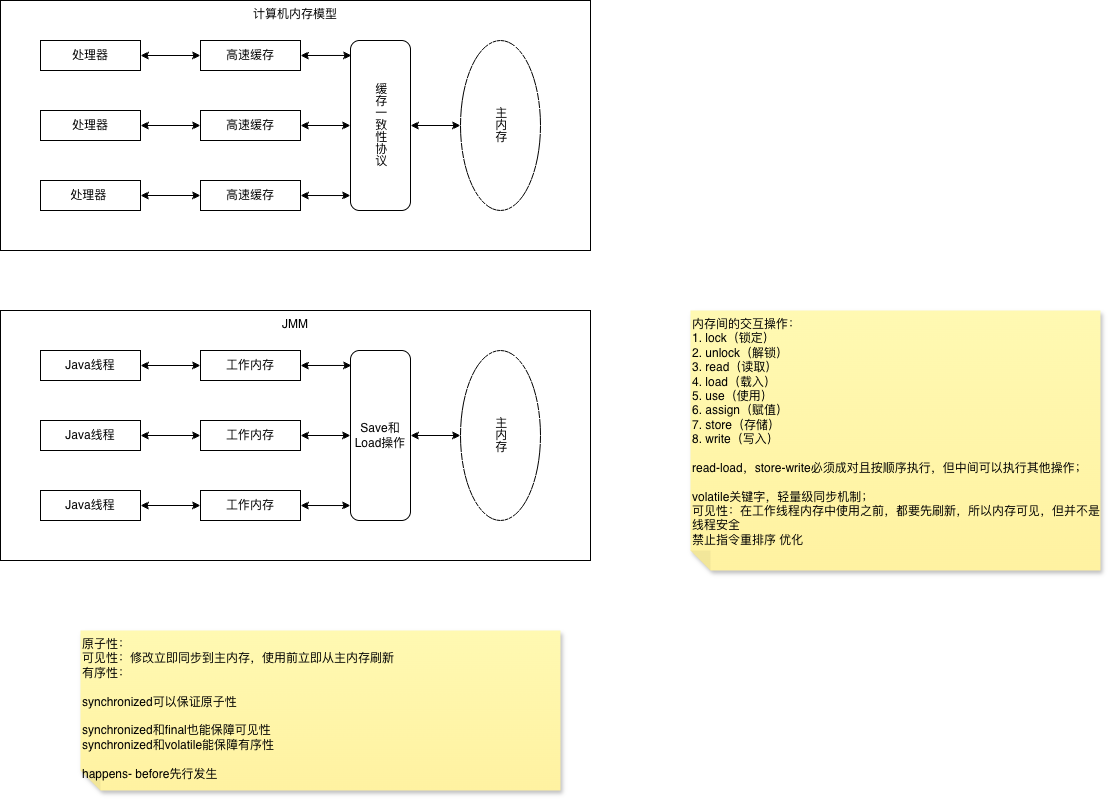

The diagram above was exported from draw.io. Its source (the exported page's mxGraphModel, read from the mxfile embedded in the PNG):
<mxGraphModel dx="860" dy="555" grid="1" gridSize="10" guides="1" tooltips="1" connect="1" arrows="1" fold="1" page="1" pageScale="1" pageWidth="827" pageHeight="1169" math="0" shadow="0">
  <root>
    <mxCell id="0" />
    <mxCell id="1" parent="0" />
    <mxCell id="rtHNxPNqsrx9_jO6f_33-17" parent="1" style="rounded=0;whiteSpace=wrap;html=1;verticalAlign=top;" value="计算机内存模型" vertex="1">
      <mxGeometry height="250" width="590" x="80" y="60" as="geometry" />
    </mxCell>
    <mxCell id="rtHNxPNqsrx9_jO6f_33-11" edge="1" parent="1" source="rtHNxPNqsrx9_jO6f_33-1" style="edgeStyle=orthogonalEdgeStyle;rounded=0;orthogonalLoop=1;jettySize=auto;html=1;exitX=1;exitY=0.5;exitDx=0;exitDy=0;entryX=0;entryY=0.5;entryDx=0;entryDy=0;startArrow=classic;startFill=1;" target="rtHNxPNqsrx9_jO6f_33-7">
      <mxGeometry relative="1" as="geometry" />
    </mxCell>
    <mxCell id="rtHNxPNqsrx9_jO6f_33-1" parent="1" style="rounded=0;whiteSpace=wrap;html=1;" value="处理器" vertex="1">
      <mxGeometry height="30" width="100" x="120" y="100" as="geometry" />
    </mxCell>
    <mxCell id="rtHNxPNqsrx9_jO6f_33-12" edge="1" parent="1" source="rtHNxPNqsrx9_jO6f_33-3" style="edgeStyle=orthogonalEdgeStyle;rounded=0;orthogonalLoop=1;jettySize=auto;html=1;exitX=1;exitY=0.5;exitDx=0;exitDy=0;entryX=0;entryY=0.5;entryDx=0;entryDy=0;startArrow=classic;startFill=1;" target="rtHNxPNqsrx9_jO6f_33-6">
      <mxGeometry relative="1" as="geometry" />
    </mxCell>
    <mxCell id="rtHNxPNqsrx9_jO6f_33-3" parent="1" style="rounded=0;whiteSpace=wrap;html=1;" value="处理器" vertex="1">
      <mxGeometry height="30" width="100" x="120" y="170" as="geometry" />
    </mxCell>
    <mxCell id="rtHNxPNqsrx9_jO6f_33-13" edge="1" parent="1" source="rtHNxPNqsrx9_jO6f_33-4" style="edgeStyle=orthogonalEdgeStyle;rounded=0;orthogonalLoop=1;jettySize=auto;html=1;exitX=1;exitY=0.5;exitDx=0;exitDy=0;startArrow=classic;startFill=1;" target="rtHNxPNqsrx9_jO6f_33-5">
      <mxGeometry relative="1" as="geometry" />
    </mxCell>
    <mxCell id="rtHNxPNqsrx9_jO6f_33-4" parent="1" style="rounded=0;whiteSpace=wrap;html=1;" value="处理器&amp;nbsp;" vertex="1">
      <mxGeometry height="30" width="100" x="120" y="240" as="geometry" />
    </mxCell>
    <mxCell id="rtHNxPNqsrx9_jO6f_33-5" parent="1" style="rounded=0;whiteSpace=wrap;html=1;" value="高速缓存" vertex="1">
      <mxGeometry height="30" width="100" x="280" y="240" as="geometry" />
    </mxCell>
    <mxCell id="rtHNxPNqsrx9_jO6f_33-15" edge="1" parent="1" source="rtHNxPNqsrx9_jO6f_33-6" style="edgeStyle=orthogonalEdgeStyle;rounded=0;orthogonalLoop=1;jettySize=auto;html=1;exitX=1;exitY=0.5;exitDx=0;exitDy=0;entryX=0;entryY=0.5;entryDx=0;entryDy=0;startArrow=classic;startFill=1;" target="rtHNxPNqsrx9_jO6f_33-9">
      <mxGeometry relative="1" as="geometry" />
    </mxCell>
    <mxCell id="rtHNxPNqsrx9_jO6f_33-6" parent="1" style="rounded=0;whiteSpace=wrap;html=1;" value="高速缓存" vertex="1">
      <mxGeometry height="30" width="100" x="280" y="170" as="geometry" />
    </mxCell>
    <mxCell id="rtHNxPNqsrx9_jO6f_33-7" parent="1" style="rounded=0;whiteSpace=wrap;html=1;" value="高速缓存" vertex="1">
      <mxGeometry height="30" width="100" x="280" y="100" as="geometry" />
    </mxCell>
    <mxCell id="rtHNxPNqsrx9_jO6f_33-8" parent="1" style="ellipse;whiteSpace=wrap;html=1;textDirection=vertical-lr;" value="主内存" vertex="1">
      <mxGeometry height="170" width="80" x="540" y="100" as="geometry" />
    </mxCell>
    <mxCell id="rtHNxPNqsrx9_jO6f_33-10" edge="1" parent="1" source="rtHNxPNqsrx9_jO6f_33-9" style="edgeStyle=orthogonalEdgeStyle;rounded=0;orthogonalLoop=1;jettySize=auto;html=1;exitX=1;exitY=0.5;exitDx=0;exitDy=0;entryX=0;entryY=0.5;entryDx=0;entryDy=0;startArrow=classic;startFill=1;" target="rtHNxPNqsrx9_jO6f_33-8">
      <mxGeometry relative="1" as="geometry" />
    </mxCell>
    <mxCell id="rtHNxPNqsrx9_jO6f_33-9" parent="1" style="rounded=1;whiteSpace=wrap;html=1;textDirection=vertical-lr;" value="缓存一致性协议" vertex="1">
      <mxGeometry height="170" width="60" x="430" y="100" as="geometry" />
    </mxCell>
    <mxCell id="rtHNxPNqsrx9_jO6f_33-14" edge="1" parent="1" source="rtHNxPNqsrx9_jO6f_33-7" style="edgeStyle=orthogonalEdgeStyle;rounded=0;orthogonalLoop=1;jettySize=auto;html=1;exitX=1;exitY=0.5;exitDx=0;exitDy=0;entryX=0.017;entryY=0.088;entryDx=0;entryDy=0;entryPerimeter=0;startArrow=classic;startFill=1;" target="rtHNxPNqsrx9_jO6f_33-9">
      <mxGeometry relative="1" as="geometry" />
    </mxCell>
    <mxCell id="rtHNxPNqsrx9_jO6f_33-16" edge="1" parent="1" source="rtHNxPNqsrx9_jO6f_33-5" style="edgeStyle=orthogonalEdgeStyle;rounded=0;orthogonalLoop=1;jettySize=auto;html=1;exitX=1;exitY=0.5;exitDx=0;exitDy=0;entryX=0;entryY=0.912;entryDx=0;entryDy=0;entryPerimeter=0;startArrow=classic;startFill=1;" target="rtHNxPNqsrx9_jO6f_33-9">
      <mxGeometry relative="1" as="geometry" />
    </mxCell>
    <mxCell id="rtHNxPNqsrx9_jO6f_33-18" parent="1" style="rounded=0;whiteSpace=wrap;html=1;verticalAlign=top;" value="JMM" vertex="1">
      <mxGeometry height="250" width="590" x="80" y="370" as="geometry" />
    </mxCell>
    <mxCell id="rtHNxPNqsrx9_jO6f_33-19" edge="1" parent="1" source="rtHNxPNqsrx9_jO6f_33-20" style="edgeStyle=orthogonalEdgeStyle;rounded=0;orthogonalLoop=1;jettySize=auto;html=1;exitX=1;exitY=0.5;exitDx=0;exitDy=0;entryX=0;entryY=0.5;entryDx=0;entryDy=0;startArrow=classic;startFill=1;" target="rtHNxPNqsrx9_jO6f_33-28">
      <mxGeometry relative="1" as="geometry" />
    </mxCell>
    <mxCell id="rtHNxPNqsrx9_jO6f_33-20" parent="1" style="rounded=0;whiteSpace=wrap;html=1;" value="Java线程" vertex="1">
      <mxGeometry height="30" width="100" x="120" y="410" as="geometry" />
    </mxCell>
    <mxCell id="rtHNxPNqsrx9_jO6f_33-21" edge="1" parent="1" source="rtHNxPNqsrx9_jO6f_33-22" style="edgeStyle=orthogonalEdgeStyle;rounded=0;orthogonalLoop=1;jettySize=auto;html=1;exitX=1;exitY=0.5;exitDx=0;exitDy=0;entryX=0;entryY=0.5;entryDx=0;entryDy=0;startArrow=classic;startFill=1;" target="rtHNxPNqsrx9_jO6f_33-27">
      <mxGeometry relative="1" as="geometry" />
    </mxCell>
    <mxCell id="rtHNxPNqsrx9_jO6f_33-22" parent="1" style="rounded=0;whiteSpace=wrap;html=1;" value="Java线程" vertex="1">
      <mxGeometry height="30" width="100" x="120" y="480" as="geometry" />
    </mxCell>
    <mxCell id="rtHNxPNqsrx9_jO6f_33-23" edge="1" parent="1" source="rtHNxPNqsrx9_jO6f_33-24" style="edgeStyle=orthogonalEdgeStyle;rounded=0;orthogonalLoop=1;jettySize=auto;html=1;exitX=1;exitY=0.5;exitDx=0;exitDy=0;startArrow=classic;startFill=1;" target="rtHNxPNqsrx9_jO6f_33-25">
      <mxGeometry relative="1" as="geometry" />
    </mxCell>
    <mxCell id="rtHNxPNqsrx9_jO6f_33-24" parent="1" style="rounded=0;whiteSpace=wrap;html=1;" value="Java线程" vertex="1">
      <mxGeometry height="30" width="100" x="120" y="550" as="geometry" />
    </mxCell>
    <mxCell id="rtHNxPNqsrx9_jO6f_33-25" parent="1" style="rounded=0;whiteSpace=wrap;html=1;" value="工作内存" vertex="1">
      <mxGeometry height="30" width="100" x="280" y="550" as="geometry" />
    </mxCell>
    <mxCell id="rtHNxPNqsrx9_jO6f_33-26" edge="1" parent="1" source="rtHNxPNqsrx9_jO6f_33-27" style="edgeStyle=orthogonalEdgeStyle;rounded=0;orthogonalLoop=1;jettySize=auto;html=1;exitX=1;exitY=0.5;exitDx=0;exitDy=0;entryX=0;entryY=0.5;entryDx=0;entryDy=0;startArrow=classic;startFill=1;" target="rtHNxPNqsrx9_jO6f_33-31">
      <mxGeometry relative="1" as="geometry" />
    </mxCell>
    <mxCell id="rtHNxPNqsrx9_jO6f_33-27" parent="1" style="rounded=0;whiteSpace=wrap;html=1;" value="工作内存" vertex="1">
      <mxGeometry height="30" width="100" x="280" y="480" as="geometry" />
    </mxCell>
    <mxCell id="rtHNxPNqsrx9_jO6f_33-28" parent="1" style="rounded=0;whiteSpace=wrap;html=1;" value="工作内存" vertex="1">
      <mxGeometry height="30" width="100" x="280" y="410" as="geometry" />
    </mxCell>
    <mxCell id="rtHNxPNqsrx9_jO6f_33-29" parent="1" style="ellipse;whiteSpace=wrap;html=1;textDirection=vertical-lr;" value="主内存" vertex="1">
      <mxGeometry height="170" width="80" x="540" y="410" as="geometry" />
    </mxCell>
    <mxCell id="rtHNxPNqsrx9_jO6f_33-30" edge="1" parent="1" source="rtHNxPNqsrx9_jO6f_33-31" style="edgeStyle=orthogonalEdgeStyle;rounded=0;orthogonalLoop=1;jettySize=auto;html=1;exitX=1;exitY=0.5;exitDx=0;exitDy=0;entryX=0;entryY=0.5;entryDx=0;entryDy=0;startArrow=classic;startFill=1;" target="rtHNxPNqsrx9_jO6f_33-29">
      <mxGeometry relative="1" as="geometry" />
    </mxCell>
    <mxCell id="rtHNxPNqsrx9_jO6f_33-31" parent="1" style="rounded=1;whiteSpace=wrap;html=1;textDirection=ltr;" value="Save和Load操作" vertex="1">
      <mxGeometry height="170" width="60" x="430" y="410" as="geometry" />
    </mxCell>
    <mxCell id="rtHNxPNqsrx9_jO6f_33-32" edge="1" parent="1" source="rtHNxPNqsrx9_jO6f_33-28" style="edgeStyle=orthogonalEdgeStyle;rounded=0;orthogonalLoop=1;jettySize=auto;html=1;exitX=1;exitY=0.5;exitDx=0;exitDy=0;entryX=0.017;entryY=0.088;entryDx=0;entryDy=0;entryPerimeter=0;startArrow=classic;startFill=1;" target="rtHNxPNqsrx9_jO6f_33-31">
      <mxGeometry relative="1" as="geometry" />
    </mxCell>
    <mxCell id="rtHNxPNqsrx9_jO6f_33-33" edge="1" parent="1" source="rtHNxPNqsrx9_jO6f_33-25" style="edgeStyle=orthogonalEdgeStyle;rounded=0;orthogonalLoop=1;jettySize=auto;html=1;exitX=1;exitY=0.5;exitDx=0;exitDy=0;entryX=0;entryY=0.912;entryDx=0;entryDy=0;entryPerimeter=0;startArrow=classic;startFill=1;" target="rtHNxPNqsrx9_jO6f_33-31">
      <mxGeometry relative="1" as="geometry" />
    </mxCell>
    <mxCell id="Z7T234YA45cTaRaBcDS8-1" parent="1" style="shape=note;whiteSpace=wrap;html=1;backgroundOutline=1;fontColor=#000000;darkOpacity=0.05;fillColor=#FFF9B2;strokeColor=none;fillStyle=solid;direction=west;gradientDirection=north;gradientColor=#FFF2A1;shadow=1;size=20;pointerEvents=1;verticalAlign=top;align=left;" value="内存间的交互操作：&lt;div&gt;1. lock（锁定&lt;span style=&quot;background-color: transparent; color: light-dark(rgb(0, 0, 0), rgb(237, 237, 237));&quot;&gt;）&lt;/span&gt;&lt;/div&gt;&lt;div&gt;&lt;span style=&quot;background-color: transparent; color: light-dark(rgb(0, 0, 0), rgb(237, 237, 237));&quot;&gt;2. unlock（解锁&lt;/span&gt;&lt;span style=&quot;background-color: transparent; color: light-dark(rgb(0, 0, 0), rgb(237, 237, 237));&quot;&gt;）&lt;/span&gt;&lt;/div&gt;&lt;div&gt;&lt;span style=&quot;background-color: transparent; color: light-dark(rgb(0, 0, 0), rgb(237, 237, 237));&quot;&gt;3. read（读取）&lt;/span&gt;&lt;/div&gt;&lt;div&gt;&lt;span style=&quot;background-color: transparent; color: light-dark(rgb(0, 0, 0), rgb(237, 237, 237));&quot;&gt;4. load（载入）&lt;/span&gt;&lt;/div&gt;&lt;div&gt;&lt;span style=&quot;background-color: transparent; color: light-dark(rgb(0, 0, 0), rgb(237, 237, 237));&quot;&gt;5. use（使用）&lt;/span&gt;&lt;/div&gt;&lt;div&gt;&lt;span style=&quot;background-color: transparent; color: light-dark(rgb(0, 0, 0), rgb(237, 237, 237));&quot;&gt;6. assign（赋值）&lt;/span&gt;&lt;/div&gt;&lt;div&gt;&lt;span style=&quot;background-color: transparent; color: light-dark(rgb(0, 0, 0), rgb(237, 237, 237));&quot;&gt;7. store（存储）&lt;/span&gt;&lt;/div&gt;&lt;div&gt;&lt;span style=&quot;background-color: transparent; color: light-dark(rgb(0, 0, 0), rgb(237, 237, 237));&quot;&gt;8. write（写入）&lt;/span&gt;&lt;/div&gt;&lt;div&gt;&lt;span style=&quot;background-color: transparent; color: light-dark(rgb(0, 0, 0), rgb(237, 237, 237));&quot;&gt;&lt;br&gt;&lt;/span&gt;&lt;/div&gt;&lt;div&gt;&lt;span style=&quot;background-color: transparent; color: light-dark(rgb(0, 0, 0), rgb(237, 237, 237));&quot;&gt;read-load，store-write必须成对且按顺序执行，但中间可以执行其他操作；&lt;/span&gt;&lt;/div&gt;&lt;div&gt;&lt;span style=&quot;background-color: transparent; color: light-dark(rgb(0, 0, 0), rgb(237, 237, 237));&quot;&gt;&lt;br&gt;&lt;/span&gt;&lt;/div&gt;&lt;div&gt;volatile关键字，轻量级同步机制；&lt;/div&gt;&lt;div&gt;可见性：在工作线程内存中使用之前，都要先刷新，所以内存可见，但并不是线程安全&lt;/div&gt;&lt;div&gt;禁止指令重排序 优化&lt;/div&gt;" vertex="1">
      <mxGeometry height="260" width="410" x="770" y="370" as="geometry" />
    </mxCell>
    <mxCell id="Z7T234YA45cTaRaBcDS8-2" parent="1" style="shape=note;whiteSpace=wrap;html=1;backgroundOutline=1;fontColor=#000000;darkOpacity=0.05;fillColor=#FFF9B2;strokeColor=none;fillStyle=solid;direction=west;gradientDirection=north;gradientColor=#FFF2A1;shadow=1;size=20;pointerEvents=1;align=left;verticalAlign=top;" value="原子性：&lt;div&gt;可见性：&lt;span style=&quot;background-color: transparent; color: light-dark(rgb(0, 0, 0), rgb(237, 237, 237));&quot;&gt;修改立即同步到主内存，使用前立即从主内存刷新&lt;/span&gt;&lt;/div&gt;&lt;div&gt;有序性：&lt;/div&gt;&lt;div&gt;&lt;br&gt;&lt;/div&gt;&lt;div&gt;synchronized可以保证原子性&lt;/div&gt;&lt;div&gt;&lt;br&gt;&lt;/div&gt;&lt;div&gt;synchronized和final也能保障可见性&lt;/div&gt;&lt;div&gt;synchronized和&lt;span style=&quot;background-color: transparent; color: light-dark(rgb(0, 0, 0), rgb(237, 237, 237));&quot;&gt;volatile能保障有序性&lt;/span&gt;&lt;/div&gt;&lt;div&gt;&lt;span style=&quot;background-color: transparent; color: light-dark(rgb(0, 0, 0), rgb(237, 237, 237));&quot;&gt;&lt;br&gt;&lt;/span&gt;&lt;/div&gt;&lt;div&gt;&lt;span style=&quot;background-color: transparent; color: light-dark(rgb(0, 0, 0), rgb(237, 237, 237));&quot;&gt;happens- before先行发生&lt;/span&gt;&lt;/div&gt;" vertex="1">
      <mxGeometry height="160" width="480" x="160" y="690" as="geometry" />
    </mxCell>
  </root>
</mxGraphModel>